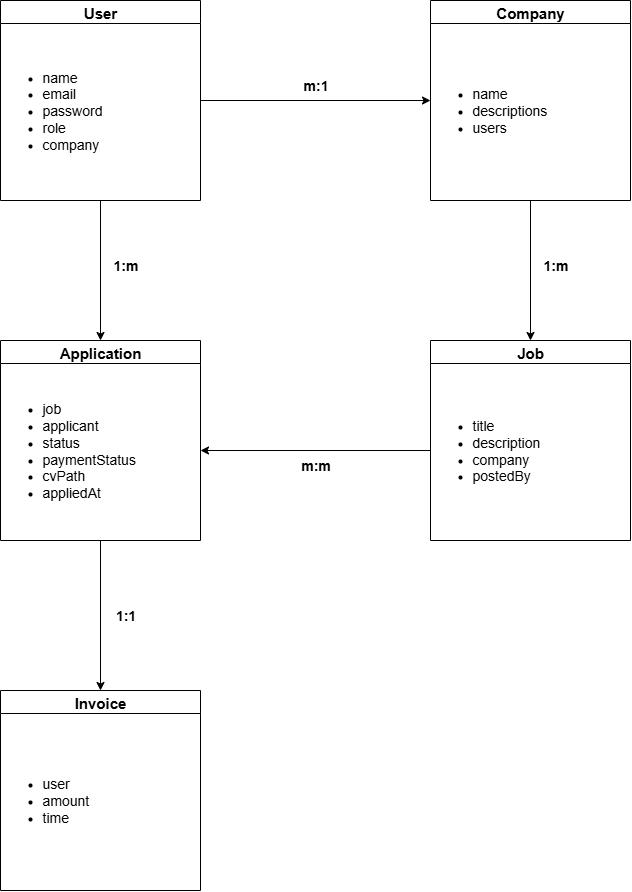

The diagram above was exported from draw.io. Its source (the exported page's mxGraphModel, read from the mxfile embedded in the PNG):
<mxGraphModel dx="969" dy="488" grid="1" gridSize="10" guides="1" tooltips="1" connect="1" arrows="1" fold="1" page="1" pageScale="1" pageWidth="850" pageHeight="1100" math="0" shadow="0">
  <root>
    <mxCell id="0" />
    <mxCell id="1" parent="0" />
    <mxCell id="u96NYppY75V4h-cF_GxG-18" style="edgeStyle=orthogonalEdgeStyle;rounded=0;orthogonalLoop=1;jettySize=auto;html=1;exitX=0.5;exitY=1;exitDx=0;exitDy=0;entryX=0.5;entryY=0;entryDx=0;entryDy=0;" edge="1" parent="1" source="u96NYppY75V4h-cF_GxG-1" target="u96NYppY75V4h-cF_GxG-14">
      <mxGeometry relative="1" as="geometry" />
    </mxCell>
    <mxCell id="u96NYppY75V4h-cF_GxG-1" value="&lt;font style=&quot;font-size: 15px;&quot;&gt;User&lt;/font&gt;" style="swimlane;whiteSpace=wrap;html=1;" vertex="1" parent="1">
      <mxGeometry x="100" y="90" width="200" height="200" as="geometry" />
    </mxCell>
    <mxCell id="u96NYppY75V4h-cF_GxG-3" value="&lt;ul&gt;&lt;li&gt;&lt;font style=&quot;font-size: 14px;&quot;&gt;name&lt;/font&gt;&lt;/li&gt;&lt;li&gt;&lt;font style=&quot;font-size: 14px;&quot;&gt;email&lt;/font&gt;&lt;/li&gt;&lt;li&gt;&lt;font style=&quot;font-size: 14px;&quot;&gt;password&lt;/font&gt;&lt;/li&gt;&lt;li&gt;&lt;font style=&quot;font-size: 14px;&quot;&gt;role&lt;/font&gt;&lt;/li&gt;&lt;li&gt;&lt;font style=&quot;font-size: 14px;&quot;&gt;company&lt;/font&gt;&lt;/li&gt;&lt;/ul&gt;" style="text;html=1;align=left;verticalAlign=middle;resizable=0;points=[];autosize=1;strokeColor=none;fillColor=none;" vertex="1" parent="u96NYppY75V4h-cF_GxG-1">
      <mxGeometry y="50" width="120" height="120" as="geometry" />
    </mxCell>
    <mxCell id="u96NYppY75V4h-cF_GxG-13" style="edgeStyle=orthogonalEdgeStyle;rounded=0;orthogonalLoop=1;jettySize=auto;html=1;exitX=0.5;exitY=1;exitDx=0;exitDy=0;entryX=0.5;entryY=0;entryDx=0;entryDy=0;" edge="1" parent="1" source="u96NYppY75V4h-cF_GxG-5" target="u96NYppY75V4h-cF_GxG-11">
      <mxGeometry relative="1" as="geometry" />
    </mxCell>
    <mxCell id="u96NYppY75V4h-cF_GxG-5" value="&lt;font style=&quot;font-size: 15px;&quot;&gt;Company&lt;/font&gt;" style="swimlane;whiteSpace=wrap;html=1;" vertex="1" parent="1">
      <mxGeometry x="530" y="90" width="200" height="200" as="geometry" />
    </mxCell>
    <mxCell id="u96NYppY75V4h-cF_GxG-6" value="&lt;ul&gt;&lt;li&gt;&lt;span style=&quot;font-size: 14px;&quot;&gt;name&lt;/span&gt;&lt;/li&gt;&lt;li&gt;&lt;span style=&quot;font-size: 14px;&quot;&gt;descriptions&lt;/span&gt;&lt;/li&gt;&lt;li&gt;&lt;span style=&quot;font-size: 14px;&quot;&gt;users&lt;/span&gt;&lt;/li&gt;&lt;/ul&gt;" style="text;html=1;align=left;verticalAlign=middle;resizable=0;points=[];autosize=1;strokeColor=none;fillColor=none;" vertex="1" parent="u96NYppY75V4h-cF_GxG-5">
      <mxGeometry y="65" width="140" height="90" as="geometry" />
    </mxCell>
    <mxCell id="u96NYppY75V4h-cF_GxG-7" style="edgeStyle=orthogonalEdgeStyle;rounded=0;orthogonalLoop=1;jettySize=auto;html=1;entryX=0;entryY=0.389;entryDx=0;entryDy=0;entryPerimeter=0;" edge="1" parent="1" source="u96NYppY75V4h-cF_GxG-1" target="u96NYppY75V4h-cF_GxG-6">
      <mxGeometry relative="1" as="geometry" />
    </mxCell>
    <mxCell id="u96NYppY75V4h-cF_GxG-11" value="&lt;font style=&quot;font-size: 15px;&quot;&gt;Job&lt;/font&gt;" style="swimlane;whiteSpace=wrap;html=1;" vertex="1" parent="1">
      <mxGeometry x="530" y="430" width="200" height="200" as="geometry" />
    </mxCell>
    <mxCell id="u96NYppY75V4h-cF_GxG-16" style="edgeStyle=orthogonalEdgeStyle;rounded=0;orthogonalLoop=1;jettySize=auto;html=1;" edge="1" parent="u96NYppY75V4h-cF_GxG-11" source="u96NYppY75V4h-cF_GxG-12">
      <mxGeometry relative="1" as="geometry">
        <mxPoint x="-229.99999999999977" y="110" as="targetPoint" />
      </mxGeometry>
    </mxCell>
    <mxCell id="u96NYppY75V4h-cF_GxG-12" value="&lt;ul&gt;&lt;li&gt;&lt;span style=&quot;font-size: 14px;&quot;&gt;title&lt;/span&gt;&lt;/li&gt;&lt;li&gt;&lt;span style=&quot;font-size: 14px;&quot;&gt;description&lt;/span&gt;&lt;/li&gt;&lt;li&gt;&lt;span style=&quot;font-size: 14px;&quot;&gt;company&lt;/span&gt;&lt;/li&gt;&lt;li&gt;&lt;span style=&quot;font-size: 14px;&quot;&gt;postedBy&lt;/span&gt;&lt;/li&gt;&lt;/ul&gt;" style="text;html=1;align=left;verticalAlign=middle;resizable=0;points=[];autosize=1;strokeColor=none;fillColor=none;" vertex="1" parent="u96NYppY75V4h-cF_GxG-11">
      <mxGeometry y="60" width="130" height="100" as="geometry" />
    </mxCell>
    <mxCell id="u96NYppY75V4h-cF_GxG-21" style="edgeStyle=orthogonalEdgeStyle;rounded=0;orthogonalLoop=1;jettySize=auto;html=1;exitX=0.5;exitY=1;exitDx=0;exitDy=0;entryX=0.5;entryY=0;entryDx=0;entryDy=0;" edge="1" parent="1" source="u96NYppY75V4h-cF_GxG-14" target="u96NYppY75V4h-cF_GxG-19">
      <mxGeometry relative="1" as="geometry" />
    </mxCell>
    <mxCell id="u96NYppY75V4h-cF_GxG-14" value="&lt;font style=&quot;font-size: 15px;&quot;&gt;Application&lt;/font&gt;" style="swimlane;whiteSpace=wrap;html=1;" vertex="1" parent="1">
      <mxGeometry x="100" y="430" width="200" height="200" as="geometry" />
    </mxCell>
    <mxCell id="u96NYppY75V4h-cF_GxG-15" value="&lt;ul&gt;&lt;li&gt;&lt;span style=&quot;font-size: 14px;&quot;&gt;job&lt;/span&gt;&lt;/li&gt;&lt;li&gt;&lt;span style=&quot;font-size: 14px;&quot;&gt;applicant&lt;/span&gt;&lt;/li&gt;&lt;li&gt;&lt;span style=&quot;font-size: 14px;&quot;&gt;status&lt;/span&gt;&lt;/li&gt;&lt;li&gt;&lt;span style=&quot;font-size: 14px;&quot;&gt;paymentStatus&lt;/span&gt;&lt;/li&gt;&lt;li&gt;&lt;span style=&quot;font-size: 14px;&quot;&gt;cvPath&lt;/span&gt;&lt;/li&gt;&lt;li&gt;&lt;span style=&quot;font-size: 14px;&quot;&gt;appliedAt&lt;/span&gt;&lt;/li&gt;&lt;/ul&gt;" style="text;html=1;align=left;verticalAlign=middle;resizable=0;points=[];autosize=1;strokeColor=none;fillColor=none;" vertex="1" parent="u96NYppY75V4h-cF_GxG-14">
      <mxGeometry y="40" width="160" height="140" as="geometry" />
    </mxCell>
    <mxCell id="u96NYppY75V4h-cF_GxG-19" value="&lt;font style=&quot;font-size: 15px;&quot;&gt;Invoice&lt;/font&gt;" style="swimlane;whiteSpace=wrap;html=1;" vertex="1" parent="1">
      <mxGeometry x="100" y="780" width="200" height="200" as="geometry" />
    </mxCell>
    <mxCell id="u96NYppY75V4h-cF_GxG-20" value="&lt;ul&gt;&lt;li&gt;&lt;span style=&quot;font-size: 14px;&quot;&gt;user&lt;/span&gt;&lt;/li&gt;&lt;li&gt;&lt;span style=&quot;font-size: 14px;&quot;&gt;amount&lt;/span&gt;&lt;/li&gt;&lt;li&gt;&lt;span style=&quot;font-size: 14px;&quot;&gt;time&lt;/span&gt;&lt;/li&gt;&lt;/ul&gt;" style="text;html=1;align=left;verticalAlign=middle;resizable=0;points=[];autosize=1;strokeColor=none;fillColor=none;" vertex="1" parent="u96NYppY75V4h-cF_GxG-19">
      <mxGeometry y="65" width="110" height="90" as="geometry" />
    </mxCell>
    <mxCell id="u96NYppY75V4h-cF_GxG-22" value="&lt;font style=&quot;font-size: 14px;&quot;&gt;&lt;b&gt;m:1&lt;/b&gt;&lt;/font&gt;" style="text;html=1;align=center;verticalAlign=middle;resizable=0;points=[];autosize=1;strokeColor=none;fillColor=none;" vertex="1" parent="1">
      <mxGeometry x="390" y="160" width="50" height="30" as="geometry" />
    </mxCell>
    <mxCell id="u96NYppY75V4h-cF_GxG-23" value="&lt;font style=&quot;font-size: 14px;&quot;&gt;&lt;b&gt;1:m&lt;/b&gt;&lt;/font&gt;" style="text;html=1;align=center;verticalAlign=middle;resizable=0;points=[];autosize=1;strokeColor=none;fillColor=none;" vertex="1" parent="1">
      <mxGeometry x="630" y="340" width="50" height="30" as="geometry" />
    </mxCell>
    <mxCell id="u96NYppY75V4h-cF_GxG-24" value="&lt;font style=&quot;font-size: 14px;&quot;&gt;&lt;b&gt;m:m&lt;/b&gt;&lt;/font&gt;" style="text;html=1;align=center;verticalAlign=middle;resizable=0;points=[];autosize=1;strokeColor=none;fillColor=none;" vertex="1" parent="1">
      <mxGeometry x="390" y="540" width="50" height="30" as="geometry" />
    </mxCell>
    <mxCell id="u96NYppY75V4h-cF_GxG-25" value="&lt;font style=&quot;font-size: 14px;&quot;&gt;&lt;b&gt;1:m&lt;/b&gt;&lt;/font&gt;" style="text;html=1;align=center;verticalAlign=middle;resizable=0;points=[];autosize=1;strokeColor=none;fillColor=none;" vertex="1" parent="1">
      <mxGeometry x="200" y="340" width="50" height="30" as="geometry" />
    </mxCell>
    <mxCell id="u96NYppY75V4h-cF_GxG-26" value="&lt;font style=&quot;font-size: 14px;&quot;&gt;&lt;b&gt;1:1&lt;/b&gt;&lt;/font&gt;" style="text;html=1;align=center;verticalAlign=middle;resizable=0;points=[];autosize=1;strokeColor=none;fillColor=none;" vertex="1" parent="1">
      <mxGeometry x="205" y="690" width="40" height="30" as="geometry" />
    </mxCell>
  </root>
</mxGraphModel>